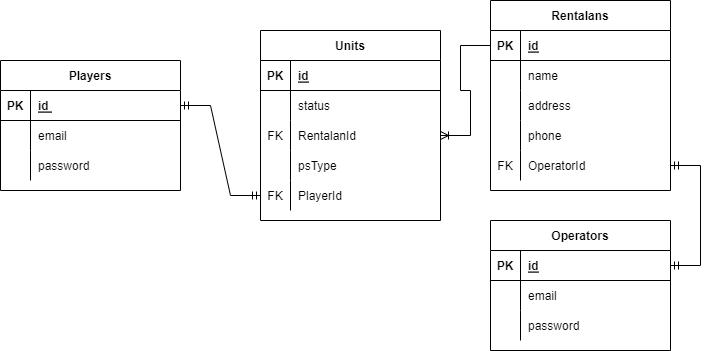

The diagram above was exported from draw.io. Its source (the exported page's mxGraphModel, read from the mxfile embedded in the PNG):
<mxGraphModel dx="1022" dy="1536" grid="1" gridSize="10" guides="1" tooltips="1" connect="1" arrows="1" fold="1" page="1" pageScale="1" pageWidth="850" pageHeight="1100" math="0" shadow="0">
  <root>
    <mxCell id="0" />
    <mxCell id="1" parent="0" />
    <mxCell id="9rYl2runAUvYauHsroM3-1" value="Players" style="shape=table;startSize=30;container=1;collapsible=1;childLayout=tableLayout;fixedRows=1;rowLines=0;fontStyle=1;align=center;resizeLast=1;" parent="1" vertex="1">
      <mxGeometry x="40" y="-50" width="180" height="130" as="geometry" />
    </mxCell>
    <mxCell id="9rYl2runAUvYauHsroM3-2" value="" style="shape=tableRow;horizontal=0;startSize=0;swimlaneHead=0;swimlaneBody=0;fillColor=none;collapsible=0;dropTarget=0;points=[[0,0.5],[1,0.5]];portConstraint=eastwest;top=0;left=0;right=0;bottom=1;" parent="9rYl2runAUvYauHsroM3-1" vertex="1">
      <mxGeometry y="30" width="180" height="30" as="geometry" />
    </mxCell>
    <mxCell id="9rYl2runAUvYauHsroM3-3" value="PK" style="shape=partialRectangle;connectable=0;fillColor=none;top=0;left=0;bottom=0;right=0;fontStyle=1;overflow=hidden;" parent="9rYl2runAUvYauHsroM3-2" vertex="1">
      <mxGeometry width="30" height="30" as="geometry">
        <mxRectangle width="30" height="30" as="alternateBounds" />
      </mxGeometry>
    </mxCell>
    <mxCell id="9rYl2runAUvYauHsroM3-4" value="id " style="shape=partialRectangle;connectable=0;fillColor=none;top=0;left=0;bottom=0;right=0;align=left;spacingLeft=6;fontStyle=5;overflow=hidden;" parent="9rYl2runAUvYauHsroM3-2" vertex="1">
      <mxGeometry x="30" width="150" height="30" as="geometry">
        <mxRectangle width="150" height="30" as="alternateBounds" />
      </mxGeometry>
    </mxCell>
    <mxCell id="9rYl2runAUvYauHsroM3-8" value="" style="shape=tableRow;horizontal=0;startSize=0;swimlaneHead=0;swimlaneBody=0;fillColor=none;collapsible=0;dropTarget=0;points=[[0,0.5],[1,0.5]];portConstraint=eastwest;top=0;left=0;right=0;bottom=0;" parent="9rYl2runAUvYauHsroM3-1" vertex="1">
      <mxGeometry y="60" width="180" height="30" as="geometry" />
    </mxCell>
    <mxCell id="9rYl2runAUvYauHsroM3-9" value="" style="shape=partialRectangle;connectable=0;fillColor=none;top=0;left=0;bottom=0;right=0;editable=1;overflow=hidden;" parent="9rYl2runAUvYauHsroM3-8" vertex="1">
      <mxGeometry width="30" height="30" as="geometry">
        <mxRectangle width="30" height="30" as="alternateBounds" />
      </mxGeometry>
    </mxCell>
    <mxCell id="9rYl2runAUvYauHsroM3-10" value="email" style="shape=partialRectangle;connectable=0;fillColor=none;top=0;left=0;bottom=0;right=0;align=left;spacingLeft=6;overflow=hidden;" parent="9rYl2runAUvYauHsroM3-8" vertex="1">
      <mxGeometry x="30" width="150" height="30" as="geometry">
        <mxRectangle width="150" height="30" as="alternateBounds" />
      </mxGeometry>
    </mxCell>
    <mxCell id="9rYl2runAUvYauHsroM3-11" value="" style="shape=tableRow;horizontal=0;startSize=0;swimlaneHead=0;swimlaneBody=0;fillColor=none;collapsible=0;dropTarget=0;points=[[0,0.5],[1,0.5]];portConstraint=eastwest;top=0;left=0;right=0;bottom=0;" parent="9rYl2runAUvYauHsroM3-1" vertex="1">
      <mxGeometry y="90" width="180" height="30" as="geometry" />
    </mxCell>
    <mxCell id="9rYl2runAUvYauHsroM3-12" value="" style="shape=partialRectangle;connectable=0;fillColor=none;top=0;left=0;bottom=0;right=0;editable=1;overflow=hidden;" parent="9rYl2runAUvYauHsroM3-11" vertex="1">
      <mxGeometry width="30" height="30" as="geometry">
        <mxRectangle width="30" height="30" as="alternateBounds" />
      </mxGeometry>
    </mxCell>
    <mxCell id="9rYl2runAUvYauHsroM3-13" value="password" style="shape=partialRectangle;connectable=0;fillColor=none;top=0;left=0;bottom=0;right=0;align=left;spacingLeft=6;overflow=hidden;" parent="9rYl2runAUvYauHsroM3-11" vertex="1">
      <mxGeometry x="30" width="150" height="30" as="geometry">
        <mxRectangle width="150" height="30" as="alternateBounds" />
      </mxGeometry>
    </mxCell>
    <mxCell id="9rYl2runAUvYauHsroM3-14" value="Rentalans" style="shape=table;startSize=30;container=1;collapsible=1;childLayout=tableLayout;fixedRows=1;rowLines=0;fontStyle=1;align=center;resizeLast=1;" parent="1" vertex="1">
      <mxGeometry x="530" y="-110" width="180" height="190" as="geometry" />
    </mxCell>
    <mxCell id="9rYl2runAUvYauHsroM3-15" value="" style="shape=tableRow;horizontal=0;startSize=0;swimlaneHead=0;swimlaneBody=0;fillColor=none;collapsible=0;dropTarget=0;points=[[0,0.5],[1,0.5]];portConstraint=eastwest;top=0;left=0;right=0;bottom=1;" parent="9rYl2runAUvYauHsroM3-14" vertex="1">
      <mxGeometry y="30" width="180" height="30" as="geometry" />
    </mxCell>
    <mxCell id="9rYl2runAUvYauHsroM3-16" value="PK" style="shape=partialRectangle;connectable=0;fillColor=none;top=0;left=0;bottom=0;right=0;fontStyle=1;overflow=hidden;" parent="9rYl2runAUvYauHsroM3-15" vertex="1">
      <mxGeometry width="30" height="30" as="geometry">
        <mxRectangle width="30" height="30" as="alternateBounds" />
      </mxGeometry>
    </mxCell>
    <mxCell id="9rYl2runAUvYauHsroM3-17" value="id" style="shape=partialRectangle;connectable=0;fillColor=none;top=0;left=0;bottom=0;right=0;align=left;spacingLeft=6;fontStyle=5;overflow=hidden;" parent="9rYl2runAUvYauHsroM3-15" vertex="1">
      <mxGeometry x="30" width="150" height="30" as="geometry">
        <mxRectangle width="150" height="30" as="alternateBounds" />
      </mxGeometry>
    </mxCell>
    <mxCell id="9rYl2runAUvYauHsroM3-18" value="" style="shape=tableRow;horizontal=0;startSize=0;swimlaneHead=0;swimlaneBody=0;fillColor=none;collapsible=0;dropTarget=0;points=[[0,0.5],[1,0.5]];portConstraint=eastwest;top=0;left=0;right=0;bottom=0;" parent="9rYl2runAUvYauHsroM3-14" vertex="1">
      <mxGeometry y="60" width="180" height="30" as="geometry" />
    </mxCell>
    <mxCell id="9rYl2runAUvYauHsroM3-19" value="" style="shape=partialRectangle;connectable=0;fillColor=none;top=0;left=0;bottom=0;right=0;editable=1;overflow=hidden;" parent="9rYl2runAUvYauHsroM3-18" vertex="1">
      <mxGeometry width="30" height="30" as="geometry">
        <mxRectangle width="30" height="30" as="alternateBounds" />
      </mxGeometry>
    </mxCell>
    <mxCell id="9rYl2runAUvYauHsroM3-20" value="name" style="shape=partialRectangle;connectable=0;fillColor=none;top=0;left=0;bottom=0;right=0;align=left;spacingLeft=6;overflow=hidden;" parent="9rYl2runAUvYauHsroM3-18" vertex="1">
      <mxGeometry x="30" width="150" height="30" as="geometry">
        <mxRectangle width="150" height="30" as="alternateBounds" />
      </mxGeometry>
    </mxCell>
    <mxCell id="9rYl2runAUvYauHsroM3-21" value="" style="shape=tableRow;horizontal=0;startSize=0;swimlaneHead=0;swimlaneBody=0;fillColor=none;collapsible=0;dropTarget=0;points=[[0,0.5],[1,0.5]];portConstraint=eastwest;top=0;left=0;right=0;bottom=0;" parent="9rYl2runAUvYauHsroM3-14" vertex="1">
      <mxGeometry y="90" width="180" height="30" as="geometry" />
    </mxCell>
    <mxCell id="9rYl2runAUvYauHsroM3-22" value="" style="shape=partialRectangle;connectable=0;fillColor=none;top=0;left=0;bottom=0;right=0;editable=1;overflow=hidden;" parent="9rYl2runAUvYauHsroM3-21" vertex="1">
      <mxGeometry width="30" height="30" as="geometry">
        <mxRectangle width="30" height="30" as="alternateBounds" />
      </mxGeometry>
    </mxCell>
    <mxCell id="9rYl2runAUvYauHsroM3-23" value="address" style="shape=partialRectangle;connectable=0;fillColor=none;top=0;left=0;bottom=0;right=0;align=left;spacingLeft=6;overflow=hidden;" parent="9rYl2runAUvYauHsroM3-21" vertex="1">
      <mxGeometry x="30" width="150" height="30" as="geometry">
        <mxRectangle width="150" height="30" as="alternateBounds" />
      </mxGeometry>
    </mxCell>
    <mxCell id="9rYl2runAUvYauHsroM3-52" value="" style="shape=tableRow;horizontal=0;startSize=0;swimlaneHead=0;swimlaneBody=0;fillColor=none;collapsible=0;dropTarget=0;points=[[0,0.5],[1,0.5]];portConstraint=eastwest;top=0;left=0;right=0;bottom=0;" parent="9rYl2runAUvYauHsroM3-14" vertex="1">
      <mxGeometry y="120" width="180" height="30" as="geometry" />
    </mxCell>
    <mxCell id="9rYl2runAUvYauHsroM3-53" value="" style="shape=partialRectangle;connectable=0;fillColor=none;top=0;left=0;bottom=0;right=0;editable=1;overflow=hidden;" parent="9rYl2runAUvYauHsroM3-52" vertex="1">
      <mxGeometry width="30" height="30" as="geometry">
        <mxRectangle width="30" height="30" as="alternateBounds" />
      </mxGeometry>
    </mxCell>
    <mxCell id="9rYl2runAUvYauHsroM3-54" value="phone" style="shape=partialRectangle;connectable=0;fillColor=none;top=0;left=0;bottom=0;right=0;align=left;spacingLeft=6;overflow=hidden;" parent="9rYl2runAUvYauHsroM3-52" vertex="1">
      <mxGeometry x="30" width="150" height="30" as="geometry">
        <mxRectangle width="150" height="30" as="alternateBounds" />
      </mxGeometry>
    </mxCell>
    <mxCell id="9rYl2runAUvYauHsroM3-40" value="" style="shape=tableRow;horizontal=0;startSize=0;swimlaneHead=0;swimlaneBody=0;fillColor=none;collapsible=0;dropTarget=0;points=[[0,0.5],[1,0.5]];portConstraint=eastwest;top=0;left=0;right=0;bottom=0;" parent="9rYl2runAUvYauHsroM3-14" vertex="1">
      <mxGeometry y="150" width="180" height="30" as="geometry" />
    </mxCell>
    <mxCell id="9rYl2runAUvYauHsroM3-41" value="FK" style="shape=partialRectangle;connectable=0;fillColor=none;top=0;left=0;bottom=0;right=0;fontStyle=0;overflow=hidden;" parent="9rYl2runAUvYauHsroM3-40" vertex="1">
      <mxGeometry width="30" height="30" as="geometry">
        <mxRectangle width="30" height="30" as="alternateBounds" />
      </mxGeometry>
    </mxCell>
    <mxCell id="9rYl2runAUvYauHsroM3-42" value="OperatorId" style="shape=partialRectangle;connectable=0;fillColor=none;top=0;left=0;bottom=0;right=0;align=left;spacingLeft=6;fontStyle=0;overflow=hidden;" parent="9rYl2runAUvYauHsroM3-40" vertex="1">
      <mxGeometry x="30" width="150" height="30" as="geometry">
        <mxRectangle width="150" height="30" as="alternateBounds" />
      </mxGeometry>
    </mxCell>
    <mxCell id="9rYl2runAUvYauHsroM3-27" value="Units" style="shape=table;startSize=30;container=1;collapsible=1;childLayout=tableLayout;fixedRows=1;rowLines=0;fontStyle=1;align=center;resizeLast=1;" parent="1" vertex="1">
      <mxGeometry x="300" y="-80" width="180" height="190" as="geometry" />
    </mxCell>
    <mxCell id="9rYl2runAUvYauHsroM3-28" value="" style="shape=tableRow;horizontal=0;startSize=0;swimlaneHead=0;swimlaneBody=0;fillColor=none;collapsible=0;dropTarget=0;points=[[0,0.5],[1,0.5]];portConstraint=eastwest;top=0;left=0;right=0;bottom=1;" parent="9rYl2runAUvYauHsroM3-27" vertex="1">
      <mxGeometry y="30" width="180" height="30" as="geometry" />
    </mxCell>
    <mxCell id="9rYl2runAUvYauHsroM3-29" value="PK" style="shape=partialRectangle;connectable=0;fillColor=none;top=0;left=0;bottom=0;right=0;fontStyle=1;overflow=hidden;" parent="9rYl2runAUvYauHsroM3-28" vertex="1">
      <mxGeometry width="30" height="30" as="geometry">
        <mxRectangle width="30" height="30" as="alternateBounds" />
      </mxGeometry>
    </mxCell>
    <mxCell id="9rYl2runAUvYauHsroM3-30" value="id" style="shape=partialRectangle;connectable=0;fillColor=none;top=0;left=0;bottom=0;right=0;align=left;spacingLeft=6;fontStyle=5;overflow=hidden;" parent="9rYl2runAUvYauHsroM3-28" vertex="1">
      <mxGeometry x="30" width="150" height="30" as="geometry">
        <mxRectangle width="150" height="30" as="alternateBounds" />
      </mxGeometry>
    </mxCell>
    <mxCell id="9rYl2runAUvYauHsroM3-34" value="" style="shape=tableRow;horizontal=0;startSize=0;swimlaneHead=0;swimlaneBody=0;fillColor=none;collapsible=0;dropTarget=0;points=[[0,0.5],[1,0.5]];portConstraint=eastwest;top=0;left=0;right=0;bottom=0;" parent="9rYl2runAUvYauHsroM3-27" vertex="1">
      <mxGeometry y="60" width="180" height="30" as="geometry" />
    </mxCell>
    <mxCell id="9rYl2runAUvYauHsroM3-35" value="" style="shape=partialRectangle;connectable=0;fillColor=none;top=0;left=0;bottom=0;right=0;editable=1;overflow=hidden;" parent="9rYl2runAUvYauHsroM3-34" vertex="1">
      <mxGeometry width="30" height="30" as="geometry">
        <mxRectangle width="30" height="30" as="alternateBounds" />
      </mxGeometry>
    </mxCell>
    <mxCell id="9rYl2runAUvYauHsroM3-36" value="status" style="shape=partialRectangle;connectable=0;fillColor=none;top=0;left=0;bottom=0;right=0;align=left;spacingLeft=6;overflow=hidden;" parent="9rYl2runAUvYauHsroM3-34" vertex="1">
      <mxGeometry x="30" width="150" height="30" as="geometry">
        <mxRectangle width="150" height="30" as="alternateBounds" />
      </mxGeometry>
    </mxCell>
    <mxCell id="9rYl2runAUvYauHsroM3-56" value="" style="shape=tableRow;horizontal=0;startSize=0;swimlaneHead=0;swimlaneBody=0;fillColor=none;collapsible=0;dropTarget=0;points=[[0,0.5],[1,0.5]];portConstraint=eastwest;top=0;left=0;right=0;bottom=0;" parent="9rYl2runAUvYauHsroM3-27" vertex="1">
      <mxGeometry y="90" width="180" height="30" as="geometry" />
    </mxCell>
    <mxCell id="9rYl2runAUvYauHsroM3-57" value="FK" style="shape=partialRectangle;connectable=0;fillColor=none;top=0;left=0;bottom=0;right=0;fontStyle=0;overflow=hidden;" parent="9rYl2runAUvYauHsroM3-56" vertex="1">
      <mxGeometry width="30" height="30" as="geometry">
        <mxRectangle width="30" height="30" as="alternateBounds" />
      </mxGeometry>
    </mxCell>
    <mxCell id="9rYl2runAUvYauHsroM3-58" value="RentalanId" style="shape=partialRectangle;connectable=0;fillColor=none;top=0;left=0;bottom=0;right=0;align=left;spacingLeft=6;fontStyle=0;overflow=hidden;" parent="9rYl2runAUvYauHsroM3-56" vertex="1">
      <mxGeometry x="30" width="150" height="30" as="geometry">
        <mxRectangle width="150" height="30" as="alternateBounds" />
      </mxGeometry>
    </mxCell>
    <mxCell id="PnU___mHwG0i52PToDpT-48" value="" style="shape=tableRow;horizontal=0;startSize=0;swimlaneHead=0;swimlaneBody=0;fillColor=none;collapsible=0;dropTarget=0;points=[[0,0.5],[1,0.5]];portConstraint=eastwest;top=0;left=0;right=0;bottom=0;" parent="9rYl2runAUvYauHsroM3-27" vertex="1">
      <mxGeometry y="120" width="180" height="30" as="geometry" />
    </mxCell>
    <mxCell id="PnU___mHwG0i52PToDpT-49" value="" style="shape=partialRectangle;connectable=0;fillColor=none;top=0;left=0;bottom=0;right=0;fontStyle=0;overflow=hidden;" parent="PnU___mHwG0i52PToDpT-48" vertex="1">
      <mxGeometry width="30" height="30" as="geometry">
        <mxRectangle width="30" height="30" as="alternateBounds" />
      </mxGeometry>
    </mxCell>
    <mxCell id="PnU___mHwG0i52PToDpT-50" value="psType" style="shape=partialRectangle;connectable=0;fillColor=none;top=0;left=0;bottom=0;right=0;align=left;spacingLeft=6;fontStyle=0;overflow=hidden;" parent="PnU___mHwG0i52PToDpT-48" vertex="1">
      <mxGeometry x="30" width="150" height="30" as="geometry">
        <mxRectangle width="150" height="30" as="alternateBounds" />
      </mxGeometry>
    </mxCell>
    <mxCell id="PnU___mHwG0i52PToDpT-53" value="" style="shape=tableRow;horizontal=0;startSize=0;swimlaneHead=0;swimlaneBody=0;fillColor=none;collapsible=0;dropTarget=0;points=[[0,0.5],[1,0.5]];portConstraint=eastwest;top=0;left=0;right=0;bottom=0;" parent="9rYl2runAUvYauHsroM3-27" vertex="1">
      <mxGeometry y="150" width="180" height="30" as="geometry" />
    </mxCell>
    <mxCell id="PnU___mHwG0i52PToDpT-54" value="FK" style="shape=partialRectangle;connectable=0;fillColor=none;top=0;left=0;bottom=0;right=0;fontStyle=0;overflow=hidden;" parent="PnU___mHwG0i52PToDpT-53" vertex="1">
      <mxGeometry width="30" height="30" as="geometry">
        <mxRectangle width="30" height="30" as="alternateBounds" />
      </mxGeometry>
    </mxCell>
    <mxCell id="PnU___mHwG0i52PToDpT-55" value="PlayerId" style="shape=partialRectangle;connectable=0;fillColor=none;top=0;left=0;bottom=0;right=0;align=left;spacingLeft=6;fontStyle=0;overflow=hidden;" parent="PnU___mHwG0i52PToDpT-53" vertex="1">
      <mxGeometry x="30" width="150" height="30" as="geometry">
        <mxRectangle width="150" height="30" as="alternateBounds" />
      </mxGeometry>
    </mxCell>
    <mxCell id="PnU___mHwG0i52PToDpT-24" value="" style="edgeStyle=entityRelationEdgeStyle;fontSize=12;html=1;endArrow=ERoneToMany;rounded=0;exitX=0;exitY=0.5;exitDx=0;exitDy=0;entryX=1;entryY=0.5;entryDx=0;entryDy=0;" parent="1" source="9rYl2runAUvYauHsroM3-15" target="9rYl2runAUvYauHsroM3-56" edge="1">
      <mxGeometry width="100" height="100" relative="1" as="geometry">
        <mxPoint x="490" y="400" as="sourcePoint" />
        <mxPoint x="590" y="300" as="targetPoint" />
      </mxGeometry>
    </mxCell>
    <mxCell id="PnU___mHwG0i52PToDpT-25" value="Operators" style="shape=table;startSize=30;container=1;collapsible=1;childLayout=tableLayout;fixedRows=1;rowLines=0;fontStyle=1;align=center;resizeLast=1;" parent="1" vertex="1">
      <mxGeometry x="530" y="110" width="180" height="130" as="geometry" />
    </mxCell>
    <mxCell id="PnU___mHwG0i52PToDpT-26" value="" style="shape=tableRow;horizontal=0;startSize=0;swimlaneHead=0;swimlaneBody=0;fillColor=none;collapsible=0;dropTarget=0;points=[[0,0.5],[1,0.5]];portConstraint=eastwest;top=0;left=0;right=0;bottom=1;" parent="PnU___mHwG0i52PToDpT-25" vertex="1">
      <mxGeometry y="30" width="180" height="30" as="geometry" />
    </mxCell>
    <mxCell id="PnU___mHwG0i52PToDpT-27" value="PK" style="shape=partialRectangle;connectable=0;fillColor=none;top=0;left=0;bottom=0;right=0;fontStyle=1;overflow=hidden;" parent="PnU___mHwG0i52PToDpT-26" vertex="1">
      <mxGeometry width="30" height="30" as="geometry">
        <mxRectangle width="30" height="30" as="alternateBounds" />
      </mxGeometry>
    </mxCell>
    <mxCell id="PnU___mHwG0i52PToDpT-28" value="id" style="shape=partialRectangle;connectable=0;fillColor=none;top=0;left=0;bottom=0;right=0;align=left;spacingLeft=6;fontStyle=5;overflow=hidden;" parent="PnU___mHwG0i52PToDpT-26" vertex="1">
      <mxGeometry x="30" width="150" height="30" as="geometry">
        <mxRectangle width="150" height="30" as="alternateBounds" />
      </mxGeometry>
    </mxCell>
    <mxCell id="PnU___mHwG0i52PToDpT-29" value="" style="shape=tableRow;horizontal=0;startSize=0;swimlaneHead=0;swimlaneBody=0;fillColor=none;collapsible=0;dropTarget=0;points=[[0,0.5],[1,0.5]];portConstraint=eastwest;top=0;left=0;right=0;bottom=0;" parent="PnU___mHwG0i52PToDpT-25" vertex="1">
      <mxGeometry y="60" width="180" height="30" as="geometry" />
    </mxCell>
    <mxCell id="PnU___mHwG0i52PToDpT-30" value="" style="shape=partialRectangle;connectable=0;fillColor=none;top=0;left=0;bottom=0;right=0;editable=1;overflow=hidden;" parent="PnU___mHwG0i52PToDpT-29" vertex="1">
      <mxGeometry width="30" height="30" as="geometry">
        <mxRectangle width="30" height="30" as="alternateBounds" />
      </mxGeometry>
    </mxCell>
    <mxCell id="PnU___mHwG0i52PToDpT-31" value="email" style="shape=partialRectangle;connectable=0;fillColor=none;top=0;left=0;bottom=0;right=0;align=left;spacingLeft=6;overflow=hidden;" parent="PnU___mHwG0i52PToDpT-29" vertex="1">
      <mxGeometry x="30" width="150" height="30" as="geometry">
        <mxRectangle width="150" height="30" as="alternateBounds" />
      </mxGeometry>
    </mxCell>
    <mxCell id="PnU___mHwG0i52PToDpT-32" value="" style="shape=tableRow;horizontal=0;startSize=0;swimlaneHead=0;swimlaneBody=0;fillColor=none;collapsible=0;dropTarget=0;points=[[0,0.5],[1,0.5]];portConstraint=eastwest;top=0;left=0;right=0;bottom=0;" parent="PnU___mHwG0i52PToDpT-25" vertex="1">
      <mxGeometry y="90" width="180" height="30" as="geometry" />
    </mxCell>
    <mxCell id="PnU___mHwG0i52PToDpT-33" value="" style="shape=partialRectangle;connectable=0;fillColor=none;top=0;left=0;bottom=0;right=0;editable=1;overflow=hidden;" parent="PnU___mHwG0i52PToDpT-32" vertex="1">
      <mxGeometry width="30" height="30" as="geometry">
        <mxRectangle width="30" height="30" as="alternateBounds" />
      </mxGeometry>
    </mxCell>
    <mxCell id="PnU___mHwG0i52PToDpT-34" value="password" style="shape=partialRectangle;connectable=0;fillColor=none;top=0;left=0;bottom=0;right=0;align=left;spacingLeft=6;overflow=hidden;" parent="PnU___mHwG0i52PToDpT-32" vertex="1">
      <mxGeometry x="30" width="150" height="30" as="geometry">
        <mxRectangle width="150" height="30" as="alternateBounds" />
      </mxGeometry>
    </mxCell>
    <mxCell id="PnU___mHwG0i52PToDpT-38" value="" style="edgeStyle=entityRelationEdgeStyle;fontSize=12;html=1;endArrow=ERmandOne;startArrow=ERmandOne;rounded=0;entryX=1;entryY=0.5;entryDx=0;entryDy=0;exitX=1;exitY=0.5;exitDx=0;exitDy=0;" parent="1" source="PnU___mHwG0i52PToDpT-26" target="9rYl2runAUvYauHsroM3-40" edge="1">
      <mxGeometry width="100" height="100" relative="1" as="geometry">
        <mxPoint x="370" y="260" as="sourcePoint" />
        <mxPoint x="470" y="160" as="targetPoint" />
      </mxGeometry>
    </mxCell>
    <mxCell id="PnU___mHwG0i52PToDpT-56" value="" style="edgeStyle=entityRelationEdgeStyle;fontSize=12;html=1;endArrow=ERmandOne;startArrow=ERmandOne;rounded=0;entryX=0;entryY=0.5;entryDx=0;entryDy=0;exitX=1;exitY=0.5;exitDx=0;exitDy=0;" parent="1" source="9rYl2runAUvYauHsroM3-2" target="PnU___mHwG0i52PToDpT-53" edge="1">
      <mxGeometry width="100" height="100" relative="1" as="geometry">
        <mxPoint x="220" as="sourcePoint" />
        <mxPoint x="320" y="-30" as="targetPoint" />
      </mxGeometry>
    </mxCell>
  </root>
</mxGraphModel>